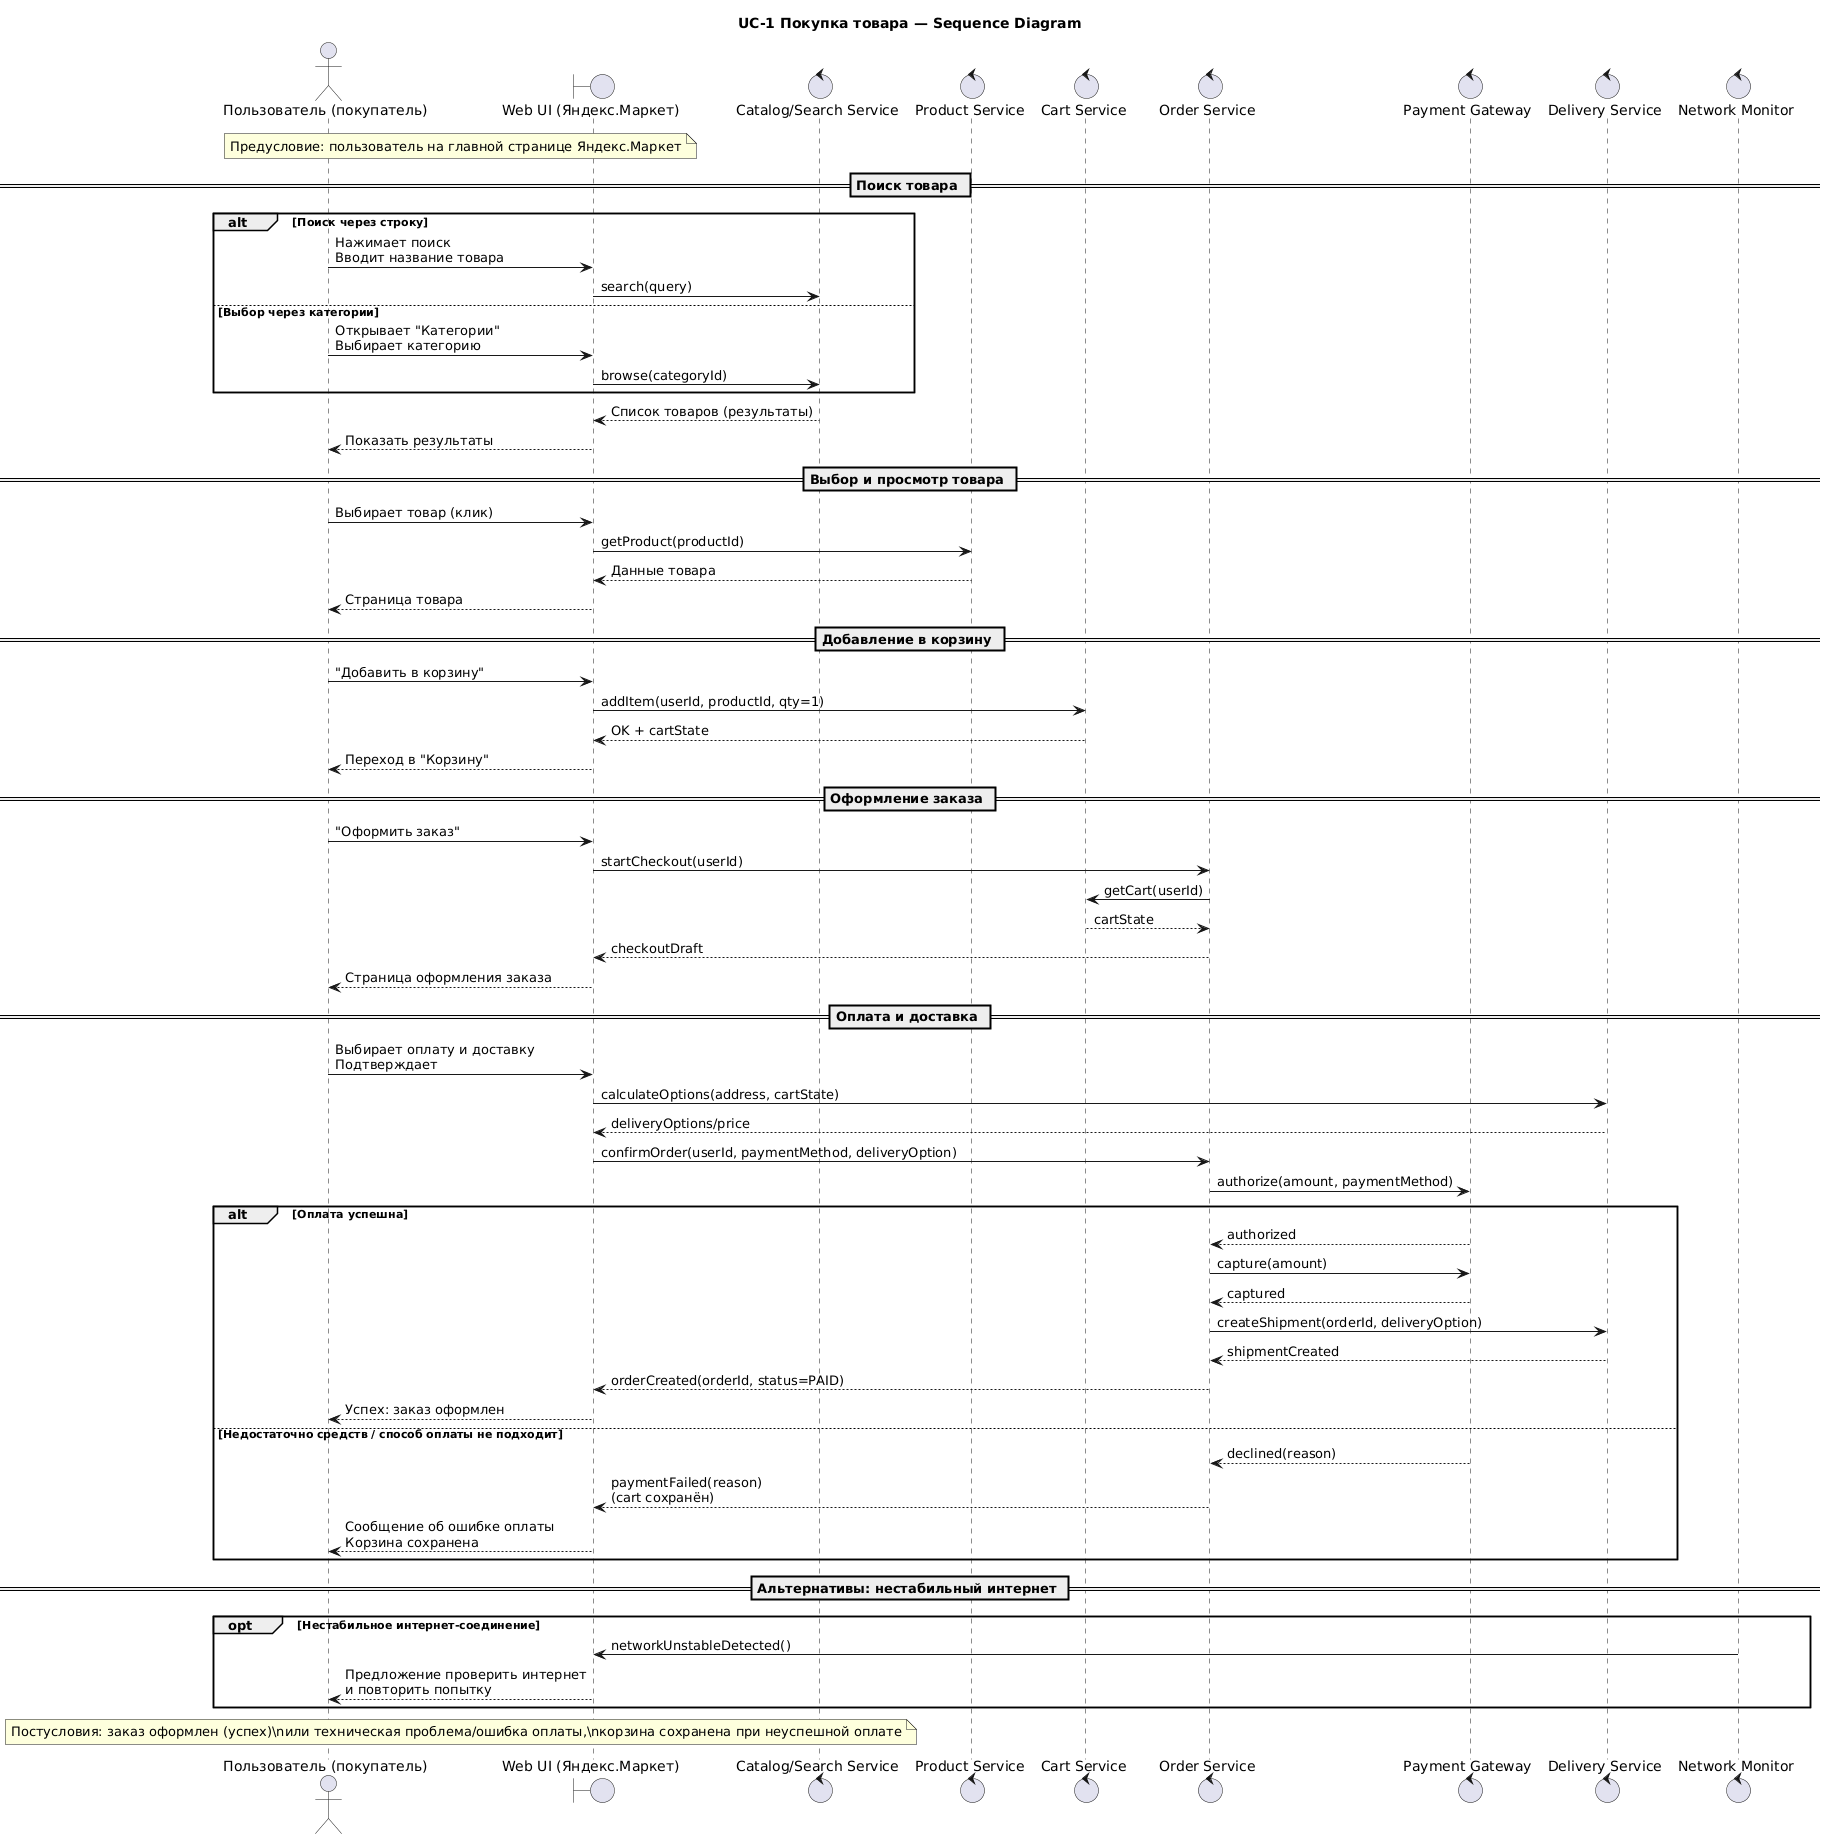

The diagram above was rendered by PlantUML. Its source (embedded in the PNG):
@startuml
title UC-1 Покупка товара — Sequence Diagram

actor "Пользователь (покупатель)" as U
boundary "Web UI (Яндекс.Маркет)" as UI
control "Catalog/Search Service" as CS
control "Product Service" as PS
control "Cart Service" as Cart
control "Order Service" as OS
control "Payment Gateway" as Pay
control "Delivery Service" as Del
control "Network Monitor" as Net

note over U,UI
Предусловие: пользователь на главной странице Яндекс.Маркет
end note

== Поиск товара ==
alt Поиск через строку
  U -> UI : Нажимает поиск\nВводит название товара
  UI -> CS : search(query)
else Выбор через категории
  U -> UI : Открывает "Категории"\nВыбирает категорию
  UI -> CS : browse(categoryId)
end

CS --> UI : Список товаров (результаты)
UI --> U : Показать результаты

== Выбор и просмотр товара ==
U -> UI : Выбирает товар (клик)
UI -> PS : getProduct(productId)
PS --> UI : Данные товара
UI --> U : Страница товара

== Добавление в корзину ==
U -> UI : "Добавить в корзину"
UI -> Cart : addItem(userId, productId, qty=1)
Cart --> UI : OK + cartState
UI --> U : Переход в "Корзину"

== Оформление заказа ==
U -> UI : "Оформить заказ"
UI -> OS : startCheckout(userId)
OS -> Cart : getCart(userId)
Cart --> OS : cartState
OS --> UI : checkoutDraft
UI --> U : Страница оформления заказа

== Оплата и доставка ==
U -> UI : Выбирает оплату и доставку\nПодтверждает
UI -> Del : calculateOptions(address, cartState)
Del --> UI : deliveryOptions/price
UI -> OS : confirmOrder(userId, paymentMethod, deliveryOption)

OS -> Pay : authorize(amount, paymentMethod)
alt Оплата успешна
  Pay --> OS : authorized
  OS -> Pay : capture(amount)
  Pay --> OS : captured
  OS -> Del : createShipment(orderId, deliveryOption)
  Del --> OS : shipmentCreated
  OS --> UI : orderCreated(orderId, status=PAID)
  UI --> U : Успех: заказ оформлен
else Недостаточно средств / способ оплаты не подходит
  Pay --> OS : declined(reason)
  OS --> UI : paymentFailed(reason)\n(cart сохранён)
  UI --> U : Сообщение об ошибке оплаты\nКорзина сохранена
end

== Альтернативы: нестабильный интернет ==
opt Нестабильное интернет-соединение
  Net -> UI : networkUnstableDetected()
  UI --> U : Предложение проверить интернет\nи повторить попытку
end

note over U,UI
Постусловия: заказ оформлен (успех)\nили техническая проблема/ошибка оплаты,\nкорзина сохранена при неуспешной оплате
end note
@enduml